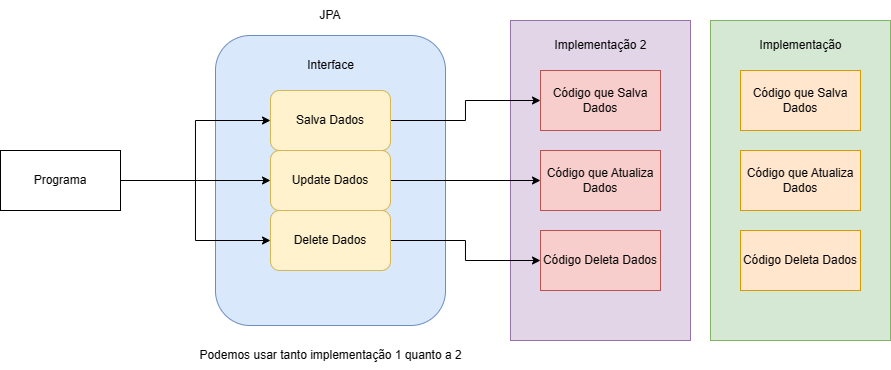

The diagram above was exported from draw.io. Its source (the exported page's mxGraphModel, read from the mxfile embedded in the PNG):
<mxGraphModel dx="1514" dy="392" grid="1" gridSize="10" guides="1" tooltips="1" connect="1" arrows="1" fold="1" page="1" pageScale="1" pageWidth="827" pageHeight="1169" math="0" shadow="0">
  <root>
    <mxCell id="0" />
    <mxCell id="1" parent="0" />
    <mxCell id="0czKDtH6Nphpp9u6a2KB-10" value="" style="rounded=0;whiteSpace=wrap;html=1;fillColor=#e1d5e7;strokeColor=#9673a6;" vertex="1" parent="1">
      <mxGeometry x="470" y="60" width="180" height="320" as="geometry" />
    </mxCell>
    <mxCell id="0czKDtH6Nphpp9u6a2KB-8" value="" style="rounded=1;whiteSpace=wrap;html=1;fillColor=#dae8fc;strokeColor=#6c8ebf;" vertex="1" parent="1">
      <mxGeometry x="175" y="75" width="230" height="290" as="geometry" />
    </mxCell>
    <mxCell id="0czKDtH6Nphpp9u6a2KB-12" style="edgeStyle=orthogonalEdgeStyle;rounded=0;orthogonalLoop=1;jettySize=auto;html=1;entryX=0;entryY=0.5;entryDx=0;entryDy=0;" edge="1" parent="1" source="0czKDtH6Nphpp9u6a2KB-1" target="0czKDtH6Nphpp9u6a2KB-2">
      <mxGeometry relative="1" as="geometry" />
    </mxCell>
    <mxCell id="0czKDtH6Nphpp9u6a2KB-1" value="Salva Dados" style="rounded=1;whiteSpace=wrap;html=1;fillColor=#fff2cc;strokeColor=#d6b656;" vertex="1" parent="1">
      <mxGeometry x="230" y="130" width="120" height="60" as="geometry" />
    </mxCell>
    <mxCell id="0czKDtH6Nphpp9u6a2KB-2" value="Código que Salva Dados" style="rounded=0;whiteSpace=wrap;html=1;fillColor=#f8cecc;strokeColor=#b85450;" vertex="1" parent="1">
      <mxGeometry x="500" y="110" width="120" height="60" as="geometry" />
    </mxCell>
    <mxCell id="0czKDtH6Nphpp9u6a2KB-3" value="Código Deleta Dados" style="rounded=0;whiteSpace=wrap;html=1;fillColor=#f8cecc;strokeColor=#b85450;" vertex="1" parent="1">
      <mxGeometry x="500" y="270" width="120" height="60" as="geometry" />
    </mxCell>
    <mxCell id="0czKDtH6Nphpp9u6a2KB-4" value="Código que Atualiza Dados" style="rounded=0;whiteSpace=wrap;html=1;fillColor=#f8cecc;strokeColor=#b85450;" vertex="1" parent="1">
      <mxGeometry x="500" y="190" width="120" height="60" as="geometry" />
    </mxCell>
    <mxCell id="0czKDtH6Nphpp9u6a2KB-13" style="edgeStyle=orthogonalEdgeStyle;rounded=0;orthogonalLoop=1;jettySize=auto;html=1;" edge="1" parent="1" source="0czKDtH6Nphpp9u6a2KB-5" target="0czKDtH6Nphpp9u6a2KB-4">
      <mxGeometry relative="1" as="geometry" />
    </mxCell>
    <mxCell id="0czKDtH6Nphpp9u6a2KB-5" value="Update Dados" style="rounded=1;whiteSpace=wrap;html=1;fillColor=#fff2cc;strokeColor=#d6b656;" vertex="1" parent="1">
      <mxGeometry x="230" y="190" width="120" height="60" as="geometry" />
    </mxCell>
    <mxCell id="0czKDtH6Nphpp9u6a2KB-14" style="edgeStyle=orthogonalEdgeStyle;rounded=0;orthogonalLoop=1;jettySize=auto;html=1;" edge="1" parent="1" source="0czKDtH6Nphpp9u6a2KB-6" target="0czKDtH6Nphpp9u6a2KB-3">
      <mxGeometry relative="1" as="geometry" />
    </mxCell>
    <mxCell id="0czKDtH6Nphpp9u6a2KB-6" value="Delete Dados" style="rounded=1;whiteSpace=wrap;html=1;fillColor=#fff2cc;strokeColor=#d6b656;" vertex="1" parent="1">
      <mxGeometry x="230" y="250" width="120" height="60" as="geometry" />
    </mxCell>
    <mxCell id="0czKDtH6Nphpp9u6a2KB-7" value="JPA" style="text;html=1;align=center;verticalAlign=middle;whiteSpace=wrap;rounded=0;" vertex="1" parent="1">
      <mxGeometry x="260" y="40" width="60" height="30" as="geometry" />
    </mxCell>
    <mxCell id="0czKDtH6Nphpp9u6a2KB-9" value="Interface" style="text;html=1;align=center;verticalAlign=middle;resizable=0;points=[];autosize=1;strokeColor=none;fillColor=none;" vertex="1" parent="1">
      <mxGeometry x="255" y="90" width="70" height="30" as="geometry" />
    </mxCell>
    <mxCell id="0czKDtH6Nphpp9u6a2KB-11" value="Implementação 2" style="text;html=1;align=center;verticalAlign=middle;resizable=0;points=[];autosize=1;strokeColor=none;fillColor=none;" vertex="1" parent="1">
      <mxGeometry x="500" y="70" width="120" height="30" as="geometry" />
    </mxCell>
    <mxCell id="0czKDtH6Nphpp9u6a2KB-16" style="edgeStyle=orthogonalEdgeStyle;rounded=0;orthogonalLoop=1;jettySize=auto;html=1;" edge="1" parent="1" source="0czKDtH6Nphpp9u6a2KB-15" target="0czKDtH6Nphpp9u6a2KB-1">
      <mxGeometry relative="1" as="geometry" />
    </mxCell>
    <mxCell id="0czKDtH6Nphpp9u6a2KB-17" style="edgeStyle=orthogonalEdgeStyle;rounded=0;orthogonalLoop=1;jettySize=auto;html=1;" edge="1" parent="1" source="0czKDtH6Nphpp9u6a2KB-15" target="0czKDtH6Nphpp9u6a2KB-5">
      <mxGeometry relative="1" as="geometry" />
    </mxCell>
    <mxCell id="0czKDtH6Nphpp9u6a2KB-18" style="edgeStyle=orthogonalEdgeStyle;rounded=0;orthogonalLoop=1;jettySize=auto;html=1;" edge="1" parent="1" source="0czKDtH6Nphpp9u6a2KB-15" target="0czKDtH6Nphpp9u6a2KB-6">
      <mxGeometry relative="1" as="geometry" />
    </mxCell>
    <mxCell id="0czKDtH6Nphpp9u6a2KB-15" value="Programa" style="rounded=0;whiteSpace=wrap;html=1;" vertex="1" parent="1">
      <mxGeometry x="-40" y="190" width="120" height="60" as="geometry" />
    </mxCell>
    <mxCell id="0czKDtH6Nphpp9u6a2KB-19" value="" style="rounded=0;whiteSpace=wrap;html=1;fillColor=#d5e8d4;strokeColor=#82b366;" vertex="1" parent="1">
      <mxGeometry x="670" y="60" width="180" height="320" as="geometry" />
    </mxCell>
    <mxCell id="0czKDtH6Nphpp9u6a2KB-20" value="Código que Salva Dados" style="rounded=0;whiteSpace=wrap;html=1;fillColor=#ffe6cc;strokeColor=#d79b00;" vertex="1" parent="1">
      <mxGeometry x="700" y="110" width="120" height="60" as="geometry" />
    </mxCell>
    <mxCell id="0czKDtH6Nphpp9u6a2KB-21" value="Código Deleta Dados" style="rounded=0;whiteSpace=wrap;html=1;fillColor=#ffe6cc;strokeColor=#d79b00;" vertex="1" parent="1">
      <mxGeometry x="700" y="270" width="120" height="60" as="geometry" />
    </mxCell>
    <mxCell id="0czKDtH6Nphpp9u6a2KB-22" value="Código que Atualiza Dados" style="rounded=0;whiteSpace=wrap;html=1;fillColor=#ffe6cc;strokeColor=#d79b00;" vertex="1" parent="1">
      <mxGeometry x="700" y="190" width="120" height="60" as="geometry" />
    </mxCell>
    <mxCell id="0czKDtH6Nphpp9u6a2KB-23" value="Implementação" style="text;html=1;align=center;verticalAlign=middle;resizable=0;points=[];autosize=1;strokeColor=none;fillColor=none;" vertex="1" parent="1">
      <mxGeometry x="705" y="70" width="110" height="30" as="geometry" />
    </mxCell>
    <mxCell id="0czKDtH6Nphpp9u6a2KB-24" value="Podemos usar tanto implementação 1 quanto a 2" style="text;html=1;align=center;verticalAlign=middle;resizable=0;points=[];autosize=1;strokeColor=none;fillColor=none;" vertex="1" parent="1">
      <mxGeometry x="145" y="380" width="290" height="30" as="geometry" />
    </mxCell>
  </root>
</mxGraphModel>